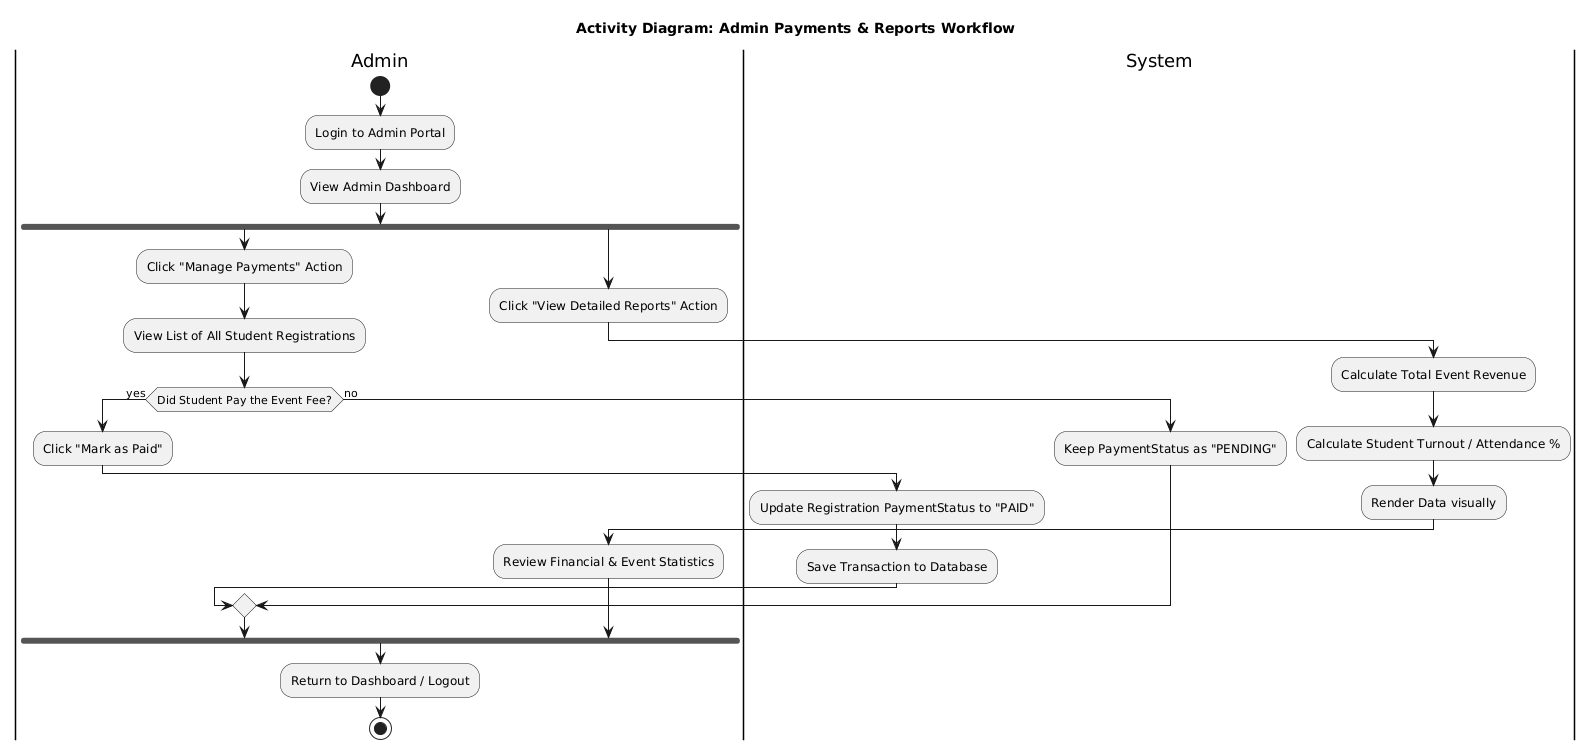

The diagram above was rendered by PlantUML. Its source (embedded in the PNG):
@startuml
title Activity Diagram: Admin Payments & Reports Workflow

|Admin|
start
:Login to Admin Portal;
:View Admin Dashboard;

fork
  :Click "Manage Payments" Action;
  :View List of All Student Registrations;
  if (Did Student Pay the Event Fee?) then (yes)
    :Click "Mark as Paid";
    |System|
    :Update Registration PaymentStatus to "PAID";
    :Save Transaction to Database;
  else (no)
    |System|
    :Keep PaymentStatus as "PENDING";
  endif

fork again
  |Admin|
  :Click "View Detailed Reports" Action;
  |System|
  :Calculate Total Event Revenue;
  :Calculate Student Turnout / Attendance %;
  :Render Data visually;
  |Admin|
  :Review Financial & Event Statistics;
end fork

|Admin|
:Return to Dashboard / Logout;
stop
@enduml